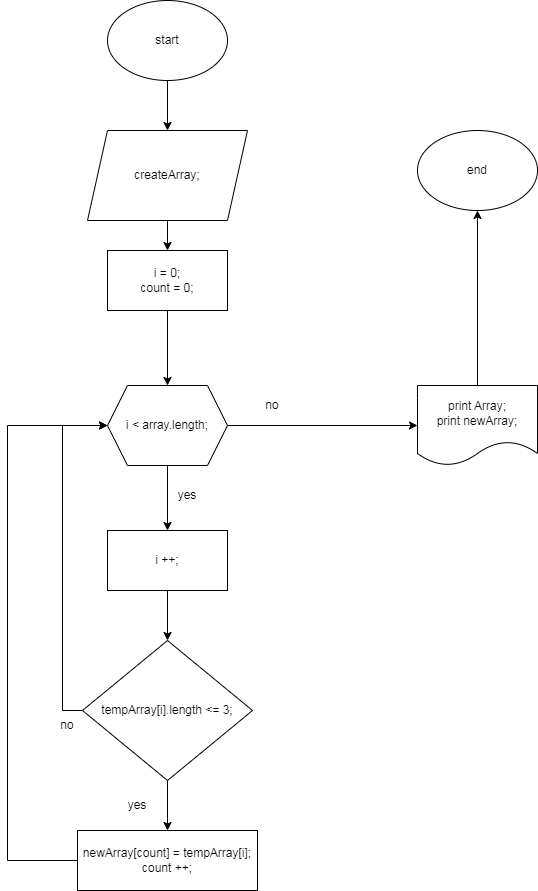

The diagram above was exported from draw.io. Its source (the exported page's mxGraphModel, read from the mxfile embedded in the PNG):
<mxGraphModel dx="746" dy="711" grid="1" gridSize="10" guides="1" tooltips="1" connect="1" arrows="1" fold="1" page="1" pageScale="1" pageWidth="827" pageHeight="1169" math="0" shadow="0">
  <root>
    <mxCell id="WIyWlLk6GJQsqaUBKTNV-0" />
    <mxCell id="WIyWlLk6GJQsqaUBKTNV-1" parent="WIyWlLk6GJQsqaUBKTNV-0" />
    <mxCell id="R0m9OxA3EHYq_mbDHyoC-6" style="edgeStyle=orthogonalEdgeStyle;rounded=0;orthogonalLoop=1;jettySize=auto;html=1;entryX=0.5;entryY=0;entryDx=0;entryDy=0;" edge="1" parent="WIyWlLk6GJQsqaUBKTNV-1" source="R0m9OxA3EHYq_mbDHyoC-0" target="R0m9OxA3EHYq_mbDHyoC-1">
      <mxGeometry relative="1" as="geometry" />
    </mxCell>
    <mxCell id="R0m9OxA3EHYq_mbDHyoC-0" value="start" style="ellipse;whiteSpace=wrap;html=1;" vertex="1" parent="WIyWlLk6GJQsqaUBKTNV-1">
      <mxGeometry x="280" y="30" width="120" height="80" as="geometry" />
    </mxCell>
    <mxCell id="R0m9OxA3EHYq_mbDHyoC-7" style="edgeStyle=orthogonalEdgeStyle;rounded=0;orthogonalLoop=1;jettySize=auto;html=1;entryX=0.5;entryY=0;entryDx=0;entryDy=0;" edge="1" parent="WIyWlLk6GJQsqaUBKTNV-1" source="R0m9OxA3EHYq_mbDHyoC-1" target="R0m9OxA3EHYq_mbDHyoC-2">
      <mxGeometry relative="1" as="geometry" />
    </mxCell>
    <mxCell id="R0m9OxA3EHYq_mbDHyoC-1" value="createArray;" style="shape=parallelogram;perimeter=parallelogramPerimeter;whiteSpace=wrap;html=1;fixedSize=1;" vertex="1" parent="WIyWlLk6GJQsqaUBKTNV-1">
      <mxGeometry x="260" y="160" width="160" height="90" as="geometry" />
    </mxCell>
    <mxCell id="R0m9OxA3EHYq_mbDHyoC-8" style="edgeStyle=orthogonalEdgeStyle;rounded=0;orthogonalLoop=1;jettySize=auto;html=1;exitX=0.5;exitY=1;exitDx=0;exitDy=0;entryX=0.5;entryY=0;entryDx=0;entryDy=0;" edge="1" parent="WIyWlLk6GJQsqaUBKTNV-1" source="R0m9OxA3EHYq_mbDHyoC-2" target="R0m9OxA3EHYq_mbDHyoC-25">
      <mxGeometry relative="1" as="geometry">
        <mxPoint x="340" y="390" as="targetPoint" />
      </mxGeometry>
    </mxCell>
    <mxCell id="R0m9OxA3EHYq_mbDHyoC-2" value="i = 0;&lt;br&gt;count = 0;" style="rounded=0;whiteSpace=wrap;html=1;" vertex="1" parent="WIyWlLk6GJQsqaUBKTNV-1">
      <mxGeometry x="280" y="280" width="120" height="60" as="geometry" />
    </mxCell>
    <mxCell id="R0m9OxA3EHYq_mbDHyoC-18" style="edgeStyle=orthogonalEdgeStyle;rounded=0;orthogonalLoop=1;jettySize=auto;html=1;exitX=1;exitY=0.5;exitDx=0;exitDy=0;entryX=0;entryY=0.5;entryDx=0;entryDy=0;" edge="1" parent="WIyWlLk6GJQsqaUBKTNV-1" source="R0m9OxA3EHYq_mbDHyoC-25" target="R0m9OxA3EHYq_mbDHyoC-11">
      <mxGeometry relative="1" as="geometry">
        <mxPoint x="415" y="455" as="sourcePoint" />
      </mxGeometry>
    </mxCell>
    <mxCell id="R0m9OxA3EHYq_mbDHyoC-10" style="edgeStyle=orthogonalEdgeStyle;rounded=0;orthogonalLoop=1;jettySize=auto;html=1;entryX=0.5;entryY=0;entryDx=0;entryDy=0;" edge="1" parent="WIyWlLk6GJQsqaUBKTNV-1" source="R0m9OxA3EHYq_mbDHyoC-4" target="R0m9OxA3EHYq_mbDHyoC-5">
      <mxGeometry relative="1" as="geometry" />
    </mxCell>
    <mxCell id="R0m9OxA3EHYq_mbDHyoC-26" style="edgeStyle=orthogonalEdgeStyle;rounded=0;orthogonalLoop=1;jettySize=auto;html=1;exitX=0;exitY=0.5;exitDx=0;exitDy=0;entryX=0;entryY=0.5;entryDx=0;entryDy=0;" edge="1" parent="WIyWlLk6GJQsqaUBKTNV-1" source="R0m9OxA3EHYq_mbDHyoC-4" target="R0m9OxA3EHYq_mbDHyoC-25">
      <mxGeometry relative="1" as="geometry" />
    </mxCell>
    <mxCell id="R0m9OxA3EHYq_mbDHyoC-4" value="tempArray[i].length &amp;lt;= 3;" style="rhombus;whiteSpace=wrap;html=1;" vertex="1" parent="WIyWlLk6GJQsqaUBKTNV-1">
      <mxGeometry x="255" y="670" width="170" height="140" as="geometry" />
    </mxCell>
    <mxCell id="R0m9OxA3EHYq_mbDHyoC-15" style="edgeStyle=orthogonalEdgeStyle;rounded=0;orthogonalLoop=1;jettySize=auto;html=1;entryX=0;entryY=0.5;entryDx=0;entryDy=0;" edge="1" parent="WIyWlLk6GJQsqaUBKTNV-1" source="R0m9OxA3EHYq_mbDHyoC-5" target="R0m9OxA3EHYq_mbDHyoC-25">
      <mxGeometry relative="1" as="geometry">
        <mxPoint x="430" y="740" as="targetPoint" />
        <Array as="points">
          <mxPoint x="180" y="890" />
          <mxPoint x="180" y="455" />
        </Array>
      </mxGeometry>
    </mxCell>
    <mxCell id="R0m9OxA3EHYq_mbDHyoC-5" value="newArray[count] = tempArray[i];&lt;br&gt;count ++;" style="rounded=0;whiteSpace=wrap;html=1;" vertex="1" parent="WIyWlLk6GJQsqaUBKTNV-1">
      <mxGeometry x="250" y="860" width="180" height="60" as="geometry" />
    </mxCell>
    <mxCell id="R0m9OxA3EHYq_mbDHyoC-20" style="edgeStyle=orthogonalEdgeStyle;rounded=0;orthogonalLoop=1;jettySize=auto;html=1;entryX=0.5;entryY=1;entryDx=0;entryDy=0;" edge="1" parent="WIyWlLk6GJQsqaUBKTNV-1" source="R0m9OxA3EHYq_mbDHyoC-11" target="R0m9OxA3EHYq_mbDHyoC-12">
      <mxGeometry relative="1" as="geometry" />
    </mxCell>
    <mxCell id="R0m9OxA3EHYq_mbDHyoC-11" value="print Array;&lt;br&gt;print newArray;" style="shape=document;whiteSpace=wrap;html=1;boundedLbl=1;" vertex="1" parent="WIyWlLk6GJQsqaUBKTNV-1">
      <mxGeometry x="590" y="415" width="120" height="80" as="geometry" />
    </mxCell>
    <mxCell id="R0m9OxA3EHYq_mbDHyoC-12" value="end" style="ellipse;whiteSpace=wrap;html=1;" vertex="1" parent="WIyWlLk6GJQsqaUBKTNV-1">
      <mxGeometry x="590" y="160" width="120" height="80" as="geometry" />
    </mxCell>
    <mxCell id="R0m9OxA3EHYq_mbDHyoC-22" style="edgeStyle=orthogonalEdgeStyle;rounded=0;orthogonalLoop=1;jettySize=auto;html=1;exitX=0.5;exitY=1;exitDx=0;exitDy=0;entryX=0.5;entryY=0;entryDx=0;entryDy=0;" edge="1" parent="WIyWlLk6GJQsqaUBKTNV-1" source="R0m9OxA3EHYq_mbDHyoC-25" target="R0m9OxA3EHYq_mbDHyoC-21">
      <mxGeometry relative="1" as="geometry">
        <mxPoint x="340" y="554" as="targetPoint" />
      </mxGeometry>
    </mxCell>
    <mxCell id="R0m9OxA3EHYq_mbDHyoC-13" value="yes" style="text;html=1;strokeColor=none;fillColor=none;align=center;verticalAlign=middle;whiteSpace=wrap;rounded=0;" vertex="1" parent="WIyWlLk6GJQsqaUBKTNV-1">
      <mxGeometry x="330" y="510" width="60" height="30" as="geometry" />
    </mxCell>
    <mxCell id="R0m9OxA3EHYq_mbDHyoC-14" value="yes" style="text;html=1;strokeColor=none;fillColor=none;align=center;verticalAlign=middle;whiteSpace=wrap;rounded=0;" vertex="1" parent="WIyWlLk6GJQsqaUBKTNV-1">
      <mxGeometry x="280" y="820" width="60" height="30" as="geometry" />
    </mxCell>
    <mxCell id="R0m9OxA3EHYq_mbDHyoC-17" value="no" style="text;html=1;strokeColor=none;fillColor=none;align=center;verticalAlign=middle;whiteSpace=wrap;rounded=0;" vertex="1" parent="WIyWlLk6GJQsqaUBKTNV-1">
      <mxGeometry x="210" y="740" width="60" height="30" as="geometry" />
    </mxCell>
    <mxCell id="R0m9OxA3EHYq_mbDHyoC-19" value="no" style="text;html=1;strokeColor=none;fillColor=none;align=center;verticalAlign=middle;whiteSpace=wrap;rounded=0;" vertex="1" parent="WIyWlLk6GJQsqaUBKTNV-1">
      <mxGeometry x="415" y="420" width="60" height="30" as="geometry" />
    </mxCell>
    <mxCell id="R0m9OxA3EHYq_mbDHyoC-23" style="edgeStyle=orthogonalEdgeStyle;rounded=0;orthogonalLoop=1;jettySize=auto;html=1;entryX=0.5;entryY=0;entryDx=0;entryDy=0;" edge="1" parent="WIyWlLk6GJQsqaUBKTNV-1" source="R0m9OxA3EHYq_mbDHyoC-21" target="R0m9OxA3EHYq_mbDHyoC-4">
      <mxGeometry relative="1" as="geometry" />
    </mxCell>
    <mxCell id="R0m9OxA3EHYq_mbDHyoC-21" value="i ++;" style="rounded=0;whiteSpace=wrap;html=1;" vertex="1" parent="WIyWlLk6GJQsqaUBKTNV-1">
      <mxGeometry x="280" y="560" width="120" height="60" as="geometry" />
    </mxCell>
    <mxCell id="R0m9OxA3EHYq_mbDHyoC-25" value="i &amp;lt; array.length;" style="shape=hexagon;perimeter=hexagonPerimeter2;whiteSpace=wrap;html=1;fixedSize=1;" vertex="1" parent="WIyWlLk6GJQsqaUBKTNV-1">
      <mxGeometry x="280" y="415" width="120" height="80" as="geometry" />
    </mxCell>
  </root>
</mxGraphModel>